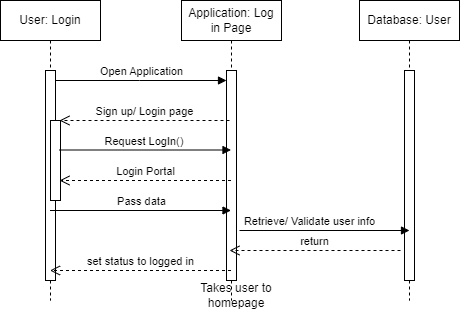

The diagram above was exported from draw.io. Its source (the exported page's mxGraphModel, read from the mxfile embedded in the PNG):
<mxGraphModel dx="1242" dy="577" grid="1" gridSize="10" guides="1" tooltips="1" connect="1" arrows="1" fold="1" page="1" pageScale="1" pageWidth="850" pageHeight="1100" math="0" shadow="0">
  <root>
    <mxCell id="0" />
    <mxCell id="1" parent="0" />
    <mxCell id="aM9ryv3xv72pqoxQDRHE-1" value="User: Login" style="shape=umlLifeline;perimeter=lifelinePerimeter;whiteSpace=wrap;html=1;container=0;dropTarget=0;collapsible=0;recursiveResize=0;outlineConnect=0;portConstraint=eastwest;newEdgeStyle={&quot;edgeStyle&quot;:&quot;elbowEdgeStyle&quot;,&quot;elbow&quot;:&quot;vertical&quot;,&quot;curved&quot;:0,&quot;rounded&quot;:0};" parent="1" vertex="1">
      <mxGeometry x="41" y="40" width="100" height="300" as="geometry" />
    </mxCell>
    <mxCell id="aM9ryv3xv72pqoxQDRHE-2" value="" style="html=1;points=[];perimeter=orthogonalPerimeter;outlineConnect=0;targetShapes=umlLifeline;portConstraint=eastwest;newEdgeStyle={&quot;edgeStyle&quot;:&quot;elbowEdgeStyle&quot;,&quot;elbow&quot;:&quot;vertical&quot;,&quot;curved&quot;:0,&quot;rounded&quot;:0};" parent="aM9ryv3xv72pqoxQDRHE-1" vertex="1">
      <mxGeometry x="45" y="70" width="10" height="210" as="geometry" />
    </mxCell>
    <mxCell id="aM9ryv3xv72pqoxQDRHE-4" value="" style="html=1;points=[];perimeter=orthogonalPerimeter;outlineConnect=0;targetShapes=umlLifeline;portConstraint=eastwest;newEdgeStyle={&quot;edgeStyle&quot;:&quot;elbowEdgeStyle&quot;,&quot;elbow&quot;:&quot;vertical&quot;,&quot;curved&quot;:0,&quot;rounded&quot;:0};" parent="aM9ryv3xv72pqoxQDRHE-1" vertex="1">
      <mxGeometry x="50" y="120" width="10" height="80" as="geometry" />
    </mxCell>
    <mxCell id="aM9ryv3xv72pqoxQDRHE-5" value="Application: Log in Page" style="shape=umlLifeline;perimeter=lifelinePerimeter;whiteSpace=wrap;html=1;container=0;dropTarget=0;collapsible=0;recursiveResize=0;outlineConnect=0;portConstraint=eastwest;newEdgeStyle={&quot;edgeStyle&quot;:&quot;elbowEdgeStyle&quot;,&quot;elbow&quot;:&quot;vertical&quot;,&quot;curved&quot;:0,&quot;rounded&quot;:0};" parent="1" vertex="1">
      <mxGeometry x="222" y="40" width="100" height="300" as="geometry" />
    </mxCell>
    <mxCell id="aM9ryv3xv72pqoxQDRHE-6" value="" style="html=1;points=[];perimeter=orthogonalPerimeter;outlineConnect=0;targetShapes=umlLifeline;portConstraint=eastwest;newEdgeStyle={&quot;edgeStyle&quot;:&quot;elbowEdgeStyle&quot;,&quot;elbow&quot;:&quot;vertical&quot;,&quot;curved&quot;:0,&quot;rounded&quot;:0};" parent="aM9ryv3xv72pqoxQDRHE-5" vertex="1">
      <mxGeometry x="45" y="70" width="10" height="210" as="geometry" />
    </mxCell>
    <mxCell id="aM9ryv3xv72pqoxQDRHE-7" value="Open Application" style="html=1;verticalAlign=bottom;endArrow=block;edgeStyle=elbowEdgeStyle;elbow=vertical;curved=0;rounded=0;" parent="1" source="aM9ryv3xv72pqoxQDRHE-2" target="aM9ryv3xv72pqoxQDRHE-6" edge="1">
      <mxGeometry relative="1" as="geometry">
        <mxPoint x="195" y="130" as="sourcePoint" />
        <Array as="points">
          <mxPoint x="180" y="120" />
        </Array>
      </mxGeometry>
    </mxCell>
    <mxCell id="aM9ryv3xv72pqoxQDRHE-8" value="return" style="html=1;verticalAlign=bottom;endArrow=open;dashed=1;endSize=8;edgeStyle=elbowEdgeStyle;elbow=vertical;curved=0;rounded=0;" parent="1" edge="1">
      <mxGeometry relative="1" as="geometry">
        <mxPoint x="270" y="290" as="targetPoint" />
        <Array as="points">
          <mxPoint x="364" y="290" />
        </Array>
        <mxPoint x="441" y="290" as="sourcePoint" />
      </mxGeometry>
    </mxCell>
    <mxCell id="3DnQFufGWGLUr6EPzxjX-1" value="Database: User" style="shape=umlLifeline;perimeter=lifelinePerimeter;whiteSpace=wrap;html=1;container=0;dropTarget=0;collapsible=0;recursiveResize=0;outlineConnect=0;portConstraint=eastwest;newEdgeStyle={&quot;edgeStyle&quot;:&quot;elbowEdgeStyle&quot;,&quot;elbow&quot;:&quot;vertical&quot;,&quot;curved&quot;:0,&quot;rounded&quot;:0};" parent="1" vertex="1">
      <mxGeometry x="400" y="40" width="100" height="300" as="geometry" />
    </mxCell>
    <mxCell id="3DnQFufGWGLUr6EPzxjX-2" value="" style="html=1;points=[];perimeter=orthogonalPerimeter;outlineConnect=0;targetShapes=umlLifeline;portConstraint=eastwest;newEdgeStyle={&quot;edgeStyle&quot;:&quot;elbowEdgeStyle&quot;,&quot;elbow&quot;:&quot;vertical&quot;,&quot;curved&quot;:0,&quot;rounded&quot;:0};" parent="3DnQFufGWGLUr6EPzxjX-1" vertex="1">
      <mxGeometry x="45" y="70" width="10" height="210" as="geometry" />
    </mxCell>
    <mxCell id="uG4QKtTgLgxc06wP5cp_-1" value="Request LogIn()&amp;nbsp;" style="html=1;verticalAlign=bottom;endArrow=block;curved=0;rounded=0;" parent="1" edge="1">
      <mxGeometry width="80" relative="1" as="geometry">
        <mxPoint x="100" y="189.5" as="sourcePoint" />
        <mxPoint x="271.5" y="189.5" as="targetPoint" />
      </mxGeometry>
    </mxCell>
    <mxCell id="uG4QKtTgLgxc06wP5cp_-2" value="Retrieve/ Validate user info" style="html=1;verticalAlign=bottom;endArrow=block;curved=0;rounded=0;" parent="1" edge="1">
      <mxGeometry x="-0.1765" width="80" relative="1" as="geometry">
        <mxPoint x="280" y="270" as="sourcePoint" />
        <mxPoint x="450" y="270" as="targetPoint" />
        <mxPoint as="offset" />
      </mxGeometry>
    </mxCell>
    <mxCell id="uG4QKtTgLgxc06wP5cp_-5" value="Takes user to homepage" style="text;html=1;align=center;verticalAlign=middle;whiteSpace=wrap;rounded=0;" parent="1" vertex="1">
      <mxGeometry x="232" y="320" width="90" height="30" as="geometry" />
    </mxCell>
    <mxCell id="h7e-S7yMpK7y_wqAGm58-3" value="Sign up/ Login page" style="html=1;verticalAlign=bottom;endArrow=open;dashed=1;endSize=8;curved=0;rounded=0;" parent="1" edge="1">
      <mxGeometry relative="1" as="geometry">
        <mxPoint x="270" y="160" as="sourcePoint" />
        <mxPoint x="100" y="160" as="targetPoint" />
      </mxGeometry>
    </mxCell>
    <mxCell id="gnZFL6Nq6VOpWEEyW_xf-1" value="Login Portal" style="html=1;verticalAlign=bottom;endArrow=open;dashed=1;endSize=8;curved=0;rounded=0;" parent="1" edge="1">
      <mxGeometry relative="1" as="geometry">
        <mxPoint x="271.5" y="220" as="sourcePoint" />
        <mxPoint x="100" y="220" as="targetPoint" />
      </mxGeometry>
    </mxCell>
    <mxCell id="gnZFL6Nq6VOpWEEyW_xf-2" value="Pass data" style="html=1;verticalAlign=bottom;endArrow=block;curved=0;rounded=0;" parent="1" edge="1">
      <mxGeometry width="80" relative="1" as="geometry">
        <mxPoint x="90.5" y="250" as="sourcePoint" />
        <mxPoint x="271.5" y="250" as="targetPoint" />
      </mxGeometry>
    </mxCell>
    <mxCell id="gnZFL6Nq6VOpWEEyW_xf-5" value="set status to logged in" style="html=1;verticalAlign=bottom;endArrow=open;dashed=1;endSize=8;curved=0;rounded=0;" parent="1" edge="1">
      <mxGeometry relative="1" as="geometry">
        <mxPoint x="271.5" y="310" as="sourcePoint" />
        <mxPoint x="90.5" y="310" as="targetPoint" />
      </mxGeometry>
    </mxCell>
  </root>
</mxGraphModel>